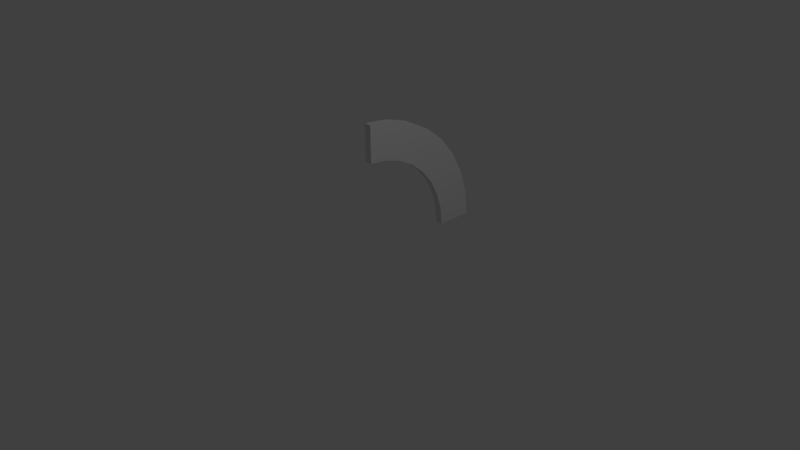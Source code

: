 # Source: largeCorner.blend  (saved by Blender 2.77.0; exported with 4.5.12 LTS)
import bpy
from mathutils import Matrix  # noqa: F401  (used for matrix-valued properties, if any)

bpy.ops.wm.read_factory_settings(use_empty=True)
scene = bpy.context.scene
scene.name = 'Scene'

# ---- collections
col_collection_1 = bpy.data.collections.new('Collection 1'); scene.collection.children.link(col_collection_1)

# ---- world
world_world = bpy.data.worlds.new('World'); scene.world = world_world
world_world.color = (0.05088, 0.05088, 0.05088)
world_world.use_sun_shadow = False
world_world.sun_shadow_jitter_overblur = 0.0
world_world.cycles.sampling_method = 'MANUAL'

# ---- cameras
cam_camera = bpy.data.cameras.new('Camera')
cam_camera.clip_end = 100.0
cam_camera.lens = 35.0
cam_camera.sensor_width = 32.0
cam_camera.sensor_height = 18.0
cam_camera.ortho_scale = 7.314
cam_camera.dof.focus_distance = 0.0
cam_camera.dof.aperture_fstop = 128.0

# ---- lights
light_lamp = bpy.data.lights.new('Lamp', 'POINT')
light_lamp.transmission_factor = 0.0
light_lamp.cutoff_distance = 30.0
light_lamp.energy = 100.0
light_lamp.shadow_buffer_clip_start = 1.001
light_lamp.shadow_soft_size = 0.1
light_lamp.shadow_maximum_resolution = 0.006
light_lamp.use_absolute_resolution = True

# ---- meshes
me_circle_004 = bpy.data.meshes.new('Circle.004')
me_circle_004.from_pydata([(-0.1951, 0.9808, 0.0), (-0.3827, 0.9239, 0.0), (-0.7071, 0.7071, 0.0), (-0.8315, 0.5556, 0.0), (-0.9239, 0.3827, 0.0), (-0.9808, 0.1951, 0.0), (-1.0, 7.55e-08, 0.0), (8.557e-08, 1.4, 0.0), (-0.5358, 1.293, 0.0), (-0.7778, 1.164, 0.0), (-0.9899, 0.9899, 0.0), (-1.164, 0.7778, 0.0), (-1.293, 0.5358, 0.0), (-1.373, 0.2731, 0.0), (-1.4, -2.063e-07, 0.0), (-0.9899, 0.9899, -0.08), (-1.164, 0.7778, -0.08), (-1.293, 0.5358, -0.08), (-1.373, 0.2731, -0.08), (-1.4, -2.063e-07, -0.08), (-0.2731, 1.373, 0.0), (-0.5556, 0.8315, 0.0), (0.0, 1.0, 0.0), (-0.7778, 1.164, -0.08), (-0.5358, 1.293, -0.08), (-0.2731, 1.373, -0.08), (8.557e-08, 1.4, -0.08), (-1.0, 7.55e-08, -0.08), (-0.9808, 0.1951, -0.08), (-0.9239, 0.3827, -0.08), (-0.8315, 0.5556, -0.08), (-0.7071, 0.7071, -0.08), (-0.5556, 0.8315, -0.08), (-0.3827, 0.9239, -0.08), (-0.1951, 0.9808, -0.08), (0.0, 1.0, -0.08)], [], [(0, 22, 7, 20, 8, 9, 10, 11, 12, 13, 14, 6, 5, 4, 3, 2, 21, 1), (34, 33, 32, 31, 30, 29, 28, 27, 19, 18, 17, 16, 15, 23, 24, 25, 26, 35), (0, 1, 33, 34), (20, 7, 26, 25), (14, 13, 18, 19), (22, 0, 34, 35), (5, 6, 27, 28), (13, 12, 17, 18), (4, 5, 28, 29), (12, 11, 16, 17), (3, 4, 29, 30), (11, 10, 15, 16), (2, 3, 30, 31), (10, 9, 23, 15), (21, 2, 31, 32), (9, 8, 24, 23), (7, 22, 35, 26), (1, 21, 32, 33), (8, 20, 25, 24), (27, 6, 14, 19)])
me_circle_004.use_remesh_preserve_volume = False
me_circle_004.use_remesh_preserve_attributes = False
me_circle_004.use_mirror_vertex_groups = False
me_circle_004.update()
me_circle_001 = bpy.data.meshes.new('Circle.001')
me_circle_001.from_pydata([], [], [])
me_circle_001.use_remesh_preserve_volume = False
me_circle_001.use_remesh_preserve_attributes = False
me_circle_001.use_mirror_vertex_groups = False
me_circle_001.update()

# ---- objects
ob_circle_003 = bpy.data.objects.new('Circle.003', me_circle_004)
ob_circle_001 = bpy.data.objects.new('Circle.001', me_circle_001)
ob_lamp = bpy.data.objects.new('Lamp', light_lamp)
ob_camera = bpy.data.objects.new('Camera', cam_camera)

# ---- transforms, parenting, visibility, modifiers, constraints
ob_circle_003.location = (0.0, 0.0, 0.0)
ob_circle_003.rotation_euler = (0.0, 1.571, 0.0)
ob_circle_003.scale = (1.25, 1.25, 1.25)
ob_circle_003.lineart.crease_threshold = 0.0
ob_circle_001.location = (0.0, 0.0, 0.0)
ob_circle_001.rotation_euler = (0.0, 1.571, 0.0)
ob_circle_001.scale = (3.5, 3.5, 3.5)
ob_circle_001.lineart.crease_threshold = 0.0
ob_lamp.location = (4.076, 1.005, 5.904)
ob_lamp.rotation_euler = (0.6503, 0.05522, 1.866)
ob_lamp.lock_rotations_4d = False
ob_lamp.empty_display_type = 'ARROWS'
ob_lamp.color = (0.0, 0.0, 0.0, 0.0)
ob_lamp.lineart.crease_threshold = 0.0
ob_camera.location = (7.481, -6.508, 5.344)
ob_camera.rotation_euler = (1.109, 0.01082, 0.8149)
ob_camera.lock_rotations_4d = False
ob_camera.empty_display_type = 'ARROWS'
ob_camera.color = (0.0, 0.0, 0.0, 0.0)
ob_camera.display_type = 'WIRE'
ob_camera.lineart.crease_threshold = 0.0

# ---- collection membership
col_collection_1.objects.link(ob_circle_003)
col_collection_1.objects.link(ob_circle_001)
col_collection_1.objects.link(ob_lamp)
col_collection_1.objects.link(ob_camera)

# ---- scene / render settings (as saved in the file)
scene.camera = ob_camera
scene.frame_start = 1; scene.frame_end = 250; scene.frame_set(1)
scene.render.engine = 'BLENDER_EEVEE_NEXT'
scene.render.resolution_percentage = 50
scene.render.dither_intensity = 0.0
scene.cycles.use_denoising = False
scene.cycles.samples = 128
scene.cycles.sampling_pattern = 'TABULATED_SOBOL'
scene.cycles.light_sampling_threshold = 0.0
scene.cycles.use_adaptive_sampling = False
scene.cycles.use_light_tree = False
scene.cycles.blur_glossy = 0.0
scene.cycles.sample_clamp_indirect = 0.0
scene.view_settings.view_transform = 'Standard'
bpy.context.view_layer.update()
